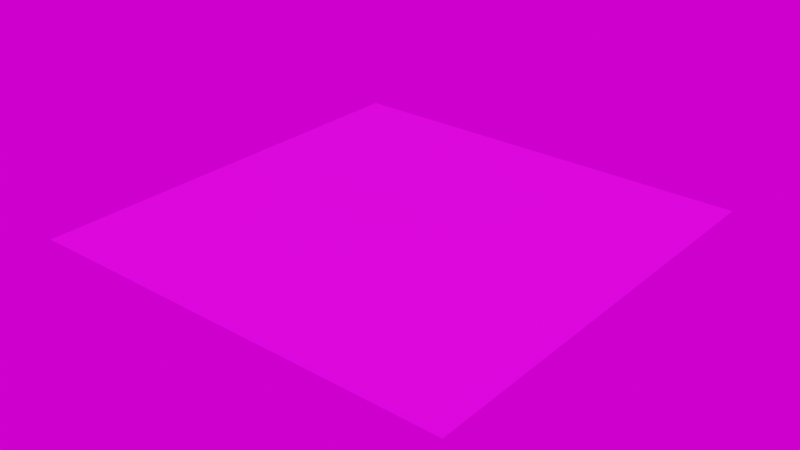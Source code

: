 # Source: road_manhole.blend  (saved by Blender 3.1.7; exported with 4.5.12 LTS)
import bpy
from mathutils import Matrix  # noqa: F401  (used for matrix-valued properties, if any)

bpy.ops.wm.read_factory_settings(use_empty=True)
scene = bpy.context.scene
scene.name = 'Scene'

# ---- collections
col_collection = bpy.data.collections.new('Collection'); scene.collection.children.link(col_collection)

# ---- images (referenced by path relative to the original .blend; pixels are not part of the script)
import os
ASSET_DIR = os.environ.get("B2B_ASSET_DIR", "")  # directory of the original .blend (textures are referenced by path, not embedded)
HERE = os.path.dirname(os.path.abspath(__file__))  # packed textures are extracted next to this script under _unpacked/

def load_image(name, relpath, width, height, colorspace="sRGB"):
    """Load a texture the original file referenced (path relative to the .blend, or extracted next to this script)."""
    p = next((c for c in (os.path.join(HERE, relpath), os.path.join(ASSET_DIR, relpath)) if relpath and os.path.exists(c)), "")
    if p:
        img = bpy.data.images.load(p, check_existing=True)
        img.name = name
    else:  # same state as the original file: an image datablock whose file is absent (Cycles renders it pink)
        img = bpy.data.images.new(name, width, height)
        img.source = "FILE"
        img.filepath = "//" + (relpath or name)
    img.colorspace_settings.name = colorspace
    return img
img_road_manhole_png = load_image('road_manhole.png', 'road_manhole.png', 1024, 1024, 'sRGB')
img_bathroom_1k_hdr = load_image('bathroom_1k.hdr', 'bathroom_1k.hdr', 1024, 1024, 'Linear Rec.709')

# ---- materials (node trees are filled in below, after node groups)
mat_road_texture = bpy.data.materials.new('road_texture')
mat_road_texture.use_transparent_shadow = False

# ---- material node trees
mat_road_texture.use_nodes = True; mat_road_texture.node_tree.nodes.clear()
_N = mat_road_texture.node_tree.nodes; _L = mat_road_texture.node_tree.links
n0 = _N.new('ShaderNodeBsdfPrincipled'); n0.name = 'Principled BSDF'; n0.location = (10, 300)
n0.distribution = 'GGX'
n0.subsurface_method = 'RANDOM_WALK_SKIN'
n0.inputs[3].default_value = 1.45
n0.inputs[27].default_value = (0.0, 0.0, 0.0, 1.0)
n0.inputs[28].default_value = 1.0
n1 = _N.new('ShaderNodeOutputMaterial'); n1.name = 'Material Output'; n1.location = (300, 300)
n2 = _N.new('ShaderNodeTexImage'); n2.name = 'Image Texture'; n2.location = (-280, 280)
n2.image = img_road_manhole_png
n2.interpolation = 'Closest'
_L.new(n0.outputs[0], n1.inputs[0])
_L.new(n2.outputs[0], n0.inputs[0])
n1.is_active_output = True

# ---- world
world_world = bpy.data.worlds.new('World'); scene.world = world_world
world_world.use_nodes = True; world_world.node_tree.nodes.clear()
_N = world_world.node_tree.nodes; _L = world_world.node_tree.links
n0 = _N.new('ShaderNodeTexEnvironment'); n0.name = 'Environment Texture'; n0.location = (-92, 328)
n0.image = img_bathroom_1k_hdr
n1 = _N.new('ShaderNodeOutputWorld'); n1.name = 'World Output.001'; n1.location = (328, 280)
_L.new(n0.outputs[0], n1.inputs[0])
n1.is_active_output = True
world_world.color = (0.05088, 0.05088, 0.05088)
world_world.use_sun_shadow = False
world_world.sun_shadow_jitter_overblur = 0.0

# ---- meshes
me_plane = bpy.data.meshes.new('Plane')
me_plane.from_pydata([(-1.829, -1.829, 0.0), (1.829, -1.829, 0.0), (-1.829, 1.829, 0.0), (1.829, 1.829, 0.0)], [], [(0, 1, 3, 2)])
_uv = me_plane.uv_layers.new(name='UVMap')
_uv.uv.foreach_set('vector', [0.0, 0.0, 1.0, 0.0, 1.0, 1.0, 0.0, 1.0])
me_plane.materials.append(mat_road_texture)
me_plane.use_remesh_fix_poles = True
me_plane.use_remesh_preserve_attributes = False
me_plane.update()

# ---- objects
ob_road_stop = bpy.data.objects.new('road_stop', me_plane)

# ---- transforms, parenting, visibility, modifiers, constraints
ob_road_stop.location = (0.0, 0.0, 0.0)

# ---- collection membership
col_collection.objects.link(ob_road_stop)

# ---- scene / render settings (as saved in the file)
scene.frame_start = 1; scene.frame_end = 250; scene.frame_set(1)
scene.render.engine = 'BLENDER_EEVEE_NEXT'
scene.cycles.use_denoising = False
scene.cycles.sampling_pattern = 'TABULATED_SOBOL'
scene.cycles.use_light_tree = False
scene.eevee.taa_samples = 128
scene.view_settings.view_transform = 'Filmic'
bpy.context.view_layer.update()

# ---- added for rendering (the .blend has no active camera and no usable light): camera, sun
cam_auto = bpy.data.cameras.new('AutoCamera')
cam_auto.lens = 50.0
cam_auto.sensor_width = 36.0
cam_auto.clip_end = 1000.0
ob_auto_camera = bpy.data.objects.new('AutoCamera', cam_auto)
scene.collection.objects.link(ob_auto_camera)
ob_auto_camera.location = (4.78584, -5.74301, 3.82867)
ob_auto_camera.rotation_euler = (1.09748, -7.21219e-08, 0.694738)
scene.camera = ob_auto_camera
light_auto_sun = bpy.data.lights.new('AutoSun', 'SUN')
light_auto_sun.energy = 3.0
light_auto_sun.angle = 0.0523599
ob_auto_sun = bpy.data.objects.new('AutoSun', light_auto_sun)
scene.collection.objects.link(ob_auto_sun)
ob_auto_sun.rotation_euler = (0.872665, 0.174533, 0.523599)
bpy.context.view_layer.update()
